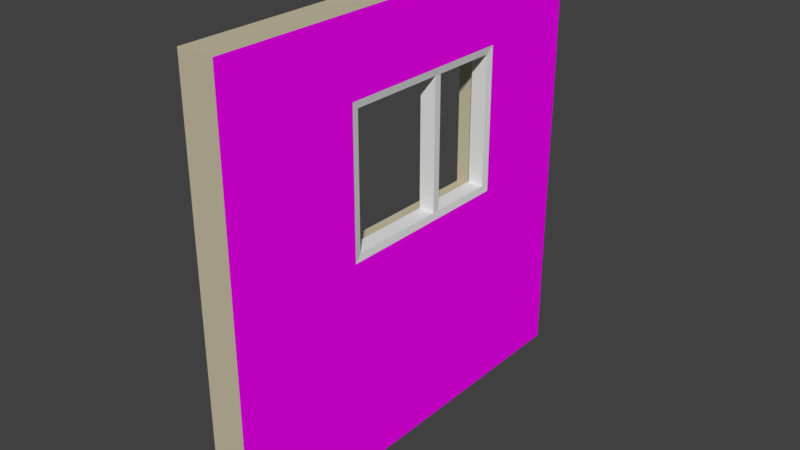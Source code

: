 # Source: Wall_Window_Offset_3x3x0.25.blend  (saved by Blender 2.78.0; exported with 4.5.12 LTS)
import bpy
from mathutils import Matrix  # noqa: F401  (used for matrix-valued properties, if any)

bpy.ops.wm.read_factory_settings(use_empty=True)
scene = bpy.context.scene
scene.name = 'Scene'

# ---- collections
col_collection_1 = bpy.data.collections.new('Collection 1'); scene.collection.children.link(col_collection_1)
col_collection_1.hide_render = True
col_collection_1.hide_viewport = True
col_collection_2 = bpy.data.collections.new('Collection 2'); scene.collection.children.link(col_collection_2)

# ---- images (referenced by path relative to the original .blend; pixels are not part of the script)
import os
ASSET_DIR = os.environ.get("B2B_ASSET_DIR", "")  # directory of the original .blend (textures are referenced by path, not embedded)
HERE = os.path.dirname(os.path.abspath(__file__))  # packed textures are extracted next to this script under _unpacked/

def load_image(name, relpath, width, height, colorspace="sRGB"):
    """Load a texture the original file referenced (path relative to the .blend, or extracted next to this script)."""
    p = next((c for c in (os.path.join(HERE, relpath), os.path.join(ASSET_DIR, relpath)) if relpath and os.path.exists(c)), "")
    if p:
        img = bpy.data.images.load(p, check_existing=True)
        img.name = name
    else:  # same state as the original file: an image datablock whose file is absent (Cycles renders it pink)
        img = bpy.data.images.new(name, width, height)
        img.source = "FILE"
        img.filepath = "//" + (relpath or name)
    img.colorspace_settings.name = colorspace
    return img
img_brickwork_texture_jpg = load_image('brickwork-texture.jpg', 'brickwork-texture.jpg', 1024, 1024, 'sRGB')

# ---- materials (node trees are filled in below, after node groups)
mat_interior_paint = bpy.data.materials.new('Interior Paint')
mat_interior_paint.alpha_threshold = 0.0
mat_interior_paint.roughness = 0.5
mat_brickwork = bpy.data.materials.new('Brickwork')
mat_brickwork.alpha_threshold = 0.0
mat_brickwork.roughness = 0.5
mat_matt_window = bpy.data.materials.new('Matt Window')
mat_matt_window.alpha_threshold = 0.0
mat_matt_window.roughness = 0.5

# ---- material node trees
mat_interior_paint.use_nodes = True; mat_interior_paint.node_tree.nodes.clear()
_N = mat_interior_paint.node_tree.nodes; _L = mat_interior_paint.node_tree.links
n0 = _N.new('ShaderNodeOutputMaterial'); n0.name = 'Material Output'; n0.location = (300, 300)
n1 = _N.new('ShaderNodeBsdfDiffuse'); n1.name = 'Diffuse BSDF'; n1.location = (10, 300)
n1.inputs[0].default_value = (0.5776, 0.521, 0.3712, 1.0)
_L.new(n1.outputs[0], n0.inputs[0])
n0.is_active_output = True
mat_brickwork.use_nodes = True; mat_brickwork.node_tree.nodes.clear()
_N = mat_brickwork.node_tree.nodes; _L = mat_brickwork.node_tree.links
n0 = _N.new('ShaderNodeOutputMaterial'); n0.name = 'Material Output'; n0.location = (300, 300)
n1 = _N.new('ShaderNodeBsdfDiffuse'); n1.name = 'Diffuse BSDF'; n1.location = (10, 300)
n2 = _N.new('ShaderNodeTexImage'); n2.name = 'Image Texture'; n2.location = (-180, 300)
n2.width = 140
n2.image = img_brickwork_texture_jpg
_L.new(n1.outputs[0], n0.inputs[0])
_L.new(n2.outputs[0], n1.inputs[0])
n0.is_active_output = True
mat_matt_window.use_nodes = True; mat_matt_window.node_tree.nodes.clear()
_N = mat_matt_window.node_tree.nodes; _L = mat_matt_window.node_tree.links
n0 = _N.new('ShaderNodeOutputMaterial'); n0.name = 'Material Output'; n0.location = (300, 300)
n1 = _N.new('ShaderNodeBsdfDiffuse'); n1.name = 'Diffuse BSDF'; n1.location = (10, 300)
_L.new(n1.outputs[0], n0.inputs[0])
n0.is_active_output = True

# ---- world
world_world = bpy.data.worlds.new('World'); scene.world = world_world
world_world.color = (0.05088, 0.05088, 0.05088)
world_world.use_sun_shadow = False
world_world.sun_shadow_jitter_overblur = 0.0
world_world.cycles.sampling_method = 'MANUAL'

# ---- meshes
me_wall_window_offset2x2_5x_25 = bpy.data.meshes.new('Wall Window_Offset2x2.5x.25')
me_wall_window_offset2x2_5x_25.from_pydata([(0.0, 0.0, 0.0), (0.0, 0.0, 2.5), (0.0, 2.0, 2.5), (0.0, 2.0, 0.0), (0.25, 2.0, 2.5), (0.25, 0.0, 2.5), (0.25, 2.0, 0.0), (0.25, 0.0, 0.0), (0.0, 1.75, 2.5), (0.0, 0.45, 2.5), (0.25, 1.75, 2.5), (0.25, 0.45, 2.5), (0.0, 0.45, 0.0), (0.0, 1.75, 0.0), (0.25, 0.45, 0.0), (0.25, 1.75, 0.0), (0.0, 0.0, 2.0), (0.0, 0.0, 1.0), (0.0, 2.0, 1.0), (0.0, 2.0, 2.0), (0.25, 2.0, 1.0), (0.25, 2.0, 2.0), (0.25, 0.0, 2.0), (0.25, 0.0, 1.0), (0.0, 1.75, 1.0), (0.0, 1.75, 2.0), (0.0, 0.45, 1.0), (0.0, 0.45, 2.0), (0.25, 1.75, 2.0), (0.25, 1.75, 1.0), (0.25, 0.45, 2.0), (0.25, 0.45, 1.0), (0.125, 1.75, 1.0), (0.125, 1.75, 2.0), (0.125, 0.45, 1.0), (0.125, 0.45, 2.0)], [], [(18, 20, 6, 3), (22, 5, 1, 16), (31, 23, 7, 14), (34, 26, 27, 35), (13, 3, 6, 15), (9, 1, 5, 11), (26, 12, 0, 17), (18, 3, 13, 24), (24, 13, 12, 26), (2, 8, 10, 4), (8, 9, 11, 10), (0, 12, 14, 7), (12, 13, 15, 14), (20, 29, 15, 6), (29, 31, 14, 15), (10, 11, 30, 28), (22, 16, 17, 23), (4, 10, 28, 21), (21, 28, 29, 20), (8, 25, 27, 9), (0, 7, 23, 17), (2, 19, 25, 8), (19, 18, 24, 25), (9, 27, 16, 1), (27, 26, 17, 16), (11, 5, 22, 30), (30, 22, 23, 31), (2, 4, 21, 19), (19, 21, 20, 18), (33, 35, 27, 25), (24, 32, 33, 25), (24, 26, 34, 32), (30, 31, 34, 35), (29, 32, 34, 31), (28, 30, 35, 33), (28, 33, 32, 29)])
me_wall_window_offset2x2_5x_25.polygons.foreach_set('material_index', [0, 0, 1, 0, 0, 0, 0, 0, 0, 0, 0, 0, 0, 1, 1, 1, 0, 1, 1, 0, 0, 0, 0, 0, 0, 1, 1, 0, 0, 0, 0, 0, 0, 0, 0, 0])
_uv = me_wall_window_offset2x2_5x_25.uv_layers.new(name='UVMap')
_uv.uv.foreach_set('vector', [0.0, 0.0, 0.0, 0.0, 0.0, 0.0, 0.0, 0.0, 0.0, 0.0, 0.0, 0.0, 0.0, 0.0, 0.0, 0.0, 0.3812, 0.399, 0.2013, 0.399, 0.2013, -0.0008871, 0.3812, -0.0008871, 0.0, 0.0, 0.0, 0.0, 0.0, 0.0, 0.0, 0.0, 0.0, 0.0, 0.0, 0.0, 0.0, 0.0, 0.0, 0.0, 0.0, 0.0, 0.0, 0.0, 0.0, 0.0, 0.0, 0.0, 0.0, 0.0, 0.0, 0.0, 0.0, 0.0, 0.0, 0.0, 0.0, 0.0, 0.0, 0.0, 0.0, 0.0, 0.0, 0.0, 0.0, 0.0, 0.0, 0.0, 0.0, 0.0, 0.0, 0.0, 0.0, 0.0, 0.0, 0.0, 0.0, 0.0, 0.0, 0.0, 0.0, 0.0, 0.0, 0.0, 0.0, 0.0, 0.0, 0.0, 0.0, 0.0, 0.0, 0.0, 0.0, 0.0, 0.0, 0.0, 0.0, 0.0, 0.0, 0.0, 0.0, 0.0, 0.0, 0.0, 1.001, 0.399, 0.9011, 0.399, 0.9011, -0.0008871, 1.001, -0.0008871, 0.9011, 0.399, 0.3812, 0.399, 0.3812, -0.0008871, 0.9011, -0.0008871, 0.9011, 0.9989, 0.3812, 0.9989, 0.3812, 0.799, 0.9011, 0.799, 0.0, 0.0, 0.0, 0.0, 0.0, 0.0, 0.0, 0.0, 1.001, 0.9989, 0.9011, 0.9989, 0.9011, 0.799, 1.001, 0.799, 1.001, 0.799, 0.9011, 0.799, 0.9011, 0.399, 1.001, 0.399, 0.0, 0.0, 0.0, 0.0, 0.0, 0.0, 0.0, 0.0, 0.0, 0.0, 0.0, 0.0, 0.0, 0.0, 0.0, 0.0, 0.0, 0.0, 0.0, 0.0, 0.0, 0.0, 0.0, 0.0, 0.0, 0.0, 0.0, 0.0, 0.0, 0.0, 0.0, 0.0, 0.0, 0.0, 0.0, 0.0, 0.0, 0.0, 0.0, 0.0, 0.0, 0.0, 0.0, 0.0, 0.0, 0.0, 0.0, 0.0, 0.3812, 0.9989, 0.2013, 0.9989, 0.2013, 0.799, 0.3812, 0.799, 0.3812, 0.799, 0.2013, 0.799, 0.2013, 0.399, 0.3812, 0.399, 0.0, 0.0, 0.0, 0.0, 0.0, 0.0, 0.0, 0.0, 0.0, 0.0, 0.0, 0.0, 0.0, 0.0, 0.0, 0.0, 0.0, 0.0, 0.0, 0.0, 0.0, 0.0, 0.0, 0.0, 0.0, 0.0, 0.0, 0.0, 0.0, 0.0, 0.0, 0.0, 0.0, 0.0, 0.0, 0.0, 0.0, 0.0, 0.0, 0.0, 0.3812, 0.799, 0.3812, 0.399, 0.0, 0.0, 0.0, 0.0, 0.9011, 0.399, 0.0, 0.0, 0.0, 0.0, 0.3812, 0.399, 0.9011, 0.799, 0.3812, 0.799, 0.0, 0.0, 0.0, 0.0, 0.9011, 0.799, 0.0, 0.0, 0.0, 0.0, 0.9011, 0.399])
me_wall_window_offset2x2_5x_25.materials.append(mat_interior_paint)
me_wall_window_offset2x2_5x_25.materials.append(mat_brickwork)
me_wall_window_offset2x2_5x_25.materials.append(mat_matt_window)
me_wall_window_offset2x2_5x_25.use_remesh_preserve_volume = False
me_wall_window_offset2x2_5x_25.use_remesh_preserve_attributes = False
me_wall_window_offset2x2_5x_25.use_mirror_vertex_groups = False
me_wall_window_offset2x2_5x_25.update()
me_wall_window_offset3x3x_25 = bpy.data.meshes.new('Wall Window_Offset3x3x.25')
me_wall_window_offset3x3x_25.from_pydata([(0.0, 0.0, 0.0), (0.0, 0.0, 3.0), (0.0, 3.0, 3.0), (0.0, 3.0, 0.0), (0.25, 3.0, 3.0), (0.25, 0.0, 3.0), (0.25, 3.0, 0.0), (0.25, 0.0, 0.0), (0.0, 2.25, 3.0), (0.0, 0.95, 3.0), (0.25, 2.25, 3.0), (0.25, 0.95, 3.0), (0.0, 0.95, 0.0), (0.0, 2.25, 0.0), (0.25, 0.95, 0.0), (0.25, 2.25, 0.0), (0.0, 0.0, 2.5), (0.0, 0.0, 1.5), (0.0, 3.0, 1.5), (0.0, 3.0, 2.5), (0.25, 3.0, 1.5), (0.25, 3.0, 2.5), (0.25, 0.0, 2.5), (0.25, 0.0, 1.5), (0.0, 2.25, 1.5), (0.0, 2.25, 2.5), (0.0, 0.95, 1.5), (0.0, 0.95, 2.5), (0.25, 2.25, 2.5), (0.25, 2.25, 1.5), (0.25, 0.95, 2.5), (0.25, 0.95, 1.5), (0.125, 2.25, 1.5), (0.125, 2.25, 2.5), (0.125, 0.95, 1.5), (0.125, 0.95, 2.5), (0.132, 1.0, 2.45), (0.243, 1.0, 2.45), (0.243, 2.2, 2.45), (0.243, 2.2, 1.55), (0.243, 1.0, 1.55), (0.132, 2.2, 1.55), (0.132, 2.2, 2.45), (0.132, 1.0, 1.55), (0.0, 1.6, 0.0), (0.25, 1.6, 0.0), (0.25, 1.6, 1.5), (0.0, 1.6, 1.5), (0.125, 1.6, 1.5), (0.243, 1.685, 1.55), (0.132, 1.685, 1.55), (0.0, 1.6, 3.0), (0.25, 1.6, 3.0), (0.25, 1.6, 2.5), (0.0, 1.6, 2.5), (0.125, 1.6, 2.5), (0.243, 1.685, 2.45), (0.132, 1.685, 2.45), (0.132, 1.735, 1.55), (0.243, 1.735, 1.55), (0.243, 1.735, 2.45), (0.132, 1.735, 2.45)], [], [(18, 20, 6, 3), (33, 32, 41, 42), (22, 5, 1, 16), (31, 23, 7, 14), (34, 26, 27, 35), (13, 3, 6, 15), (9, 1, 5, 11), (30, 31, 40, 37), (26, 12, 0, 17), (18, 3, 13, 24), (47, 44, 12, 26), (2, 8, 10, 4), (51, 9, 11, 52), (0, 12, 14, 7), (44, 13, 15, 45), (20, 29, 15, 6), (46, 31, 14, 45), (52, 11, 30, 53), (22, 16, 17, 23), (4, 10, 28, 21), (21, 28, 29, 20), (51, 54, 27, 9), (0, 7, 23, 17), (2, 19, 25, 8), (19, 18, 24, 25), (9, 27, 16, 1), (27, 26, 17, 16), (11, 5, 22, 30), (30, 22, 23, 31), (2, 4, 21, 19), (19, 21, 20, 18), (55, 35, 27, 54), (48, 34, 43, 50), (24, 32, 33, 25), (46, 29, 39, 49), (47, 26, 34, 48), (50, 43, 40, 49), (41, 39, 38, 42), (56, 37, 36, 57), (40, 43, 36, 37), (29, 28, 38, 39), (53, 30, 37, 56), (34, 35, 36, 43), (55, 33, 42, 57), (41, 50, 49, 39), (24, 47, 48, 32), (31, 46, 49, 40), (32, 48, 50, 41), (29, 46, 45, 15), (12, 44, 45, 14), (24, 13, 44, 47), (35, 55, 57, 36), (28, 53, 56, 38), (38, 56, 57, 42), (33, 55, 54, 25), (8, 25, 54, 51), (10, 52, 53, 28), (8, 51, 52, 10), (57, 56, 60, 61), (58, 61, 60, 59), (50, 57, 61, 58), (49, 50, 58, 59), (56, 49, 59, 60), (57, 50, 49, 56)])
me_wall_window_offset3x3x_25.polygons.foreach_set('material_index', [1, 2, 0, 1, 0, 0, 0, 2, 0, 0, 0, 0, 0, 0, 0, 1, 1, 1, 0, 1, 1, 0, 0, 0, 0, 0, 0, 1, 1, 1, 1, 0, 2, 0, 2, 0, 2, 2, 2, 2, 2, 2, 2, 2, 2, 0, 2, 2, 1, 0, 0, 2, 2, 2, 0, 0, 1, 0, 2, 2, 2, 2, 2, 2])
_uv = me_wall_window_offset3x3x_25.uv_layers.new(name='UVMap')
_uv.uv.foreach_set('vector', [0.9999, 0.5, 0.9166, 0.5, 0.9166, 0.0001001, 0.9999, 0.0001001, 0.0, 0.0, 0.0, 0.0, 0.0, 0.0, 0.0, 0.0, 0.077, 0.7692, 0.077, 0.923, 9.606e-05, 0.923, 9.606e-05, 0.7692, 0.3167, 0.5, 0.0001, 0.5, 9.998e-05, 9.998e-05, 0.3167, 0.0001, 0.0, 0.0, 0.0, 0.0, 0.0, 0.0, 0.0, 0.0, 0.0, 0.0, 0.0, 0.0, 0.0, 0.0, 0.0, 0.0, 0.0, 0.0, 0.0, 0.0, 0.0, 0.0, 0.0, 0.0, 0.3812, 0.799, 0.3812, 0.399, 0.3812, 0.399, 0.3812, 0.799, 0.0, 0.0, 0.0, 0.0, 0.0, 0.0, 0.0, 0.0, 0.0, 0.0, 0.0, 0.0, 0.0, 0.0, 0.0, 0.0, 0.0, 0.0, 0.0, 0.0, 0.0, 0.0, 0.0, 0.0, 0.0, 0.0, 0.0, 0.0, 0.0, 0.0, 0.0, 0.0, 0.0, 0.0, 0.0, 0.0, 0.0, 0.0, 0.0, 0.0, 0.0, 0.0, 0.0, 0.0, 0.0, 0.0, 0.0, 0.0, 0.0, 0.0, 0.0, 0.0, 0.0, 0.0, 0.0, 0.0, 0.9999, 0.5, 0.7499, 0.5, 0.7499, 9.998e-05, 0.9999, 9.998e-05, 0.5333, 0.5, 0.3167, 0.5, 0.3167, 0.0001, 0.5333, 9.998e-05, 0.5333, 0.9999, 0.3167, 0.9999, 0.3167, 0.8333, 0.5333, 0.8333, 0.077, 0.7692, 9.606e-05, 0.7692, 9.61e-05, 0.4615, 0.077, 0.4615, 0.9999, 0.9999, 0.7499, 0.9999, 0.7499, 0.8333, 0.9999, 0.8333, 0.9999, 0.8333, 0.7499, 0.8333, 0.7499, 0.5, 0.9999, 0.5, 0.0, 0.0, 0.0, 0.0, 0.0, 0.0, 0.0, 0.0, 9.614e-05, 9.606e-05, 0.077, 9.614e-05, 0.077, 0.4615, 9.61e-05, 0.4615, 0.0, 0.0, 0.0, 0.0, 0.0, 0.0, 0.0, 0.0, 0.0, 0.0, 0.0, 0.0, 0.0, 0.0, 0.0, 0.0, 0.0, 0.0, 0.0, 0.0, 0.0, 0.0, 0.0, 0.0, 0.0, 0.0, 0.0, 0.0, 0.0, 0.0, 0.0, 0.0, 0.3167, 0.9999, 0.0001, 0.9999, 0.0001, 0.8333, 0.3167, 0.8333, 0.3167, 0.8333, 0.0001, 0.8333, 0.0001, 0.5, 0.3167, 0.5, 0.9999, 0.9999, 0.9166, 0.9999, 0.9166, 0.8333, 0.9999, 0.8333, 0.9999, 0.8333, 0.9166, 0.8333, 0.9166, 0.5, 0.9999, 0.5, 0.0, 0.0, 0.0, 0.0, 0.0, 0.0, 0.0, 0.0, 0.0, 0.0, 0.0, 0.0, 0.0, 0.0, 0.0, 0.0, 0.0, 0.0, 0.0, 0.0, 0.0, 0.0, 0.0, 0.0, 0.6412, 0.399, 0.9011, 0.399, 0.9011, 0.399, 0.6412, 0.399, 0.0, 0.0, 0.0, 0.0, 0.0, 0.0, 0.0, 0.0, 0.0, 0.0, 0.0, 0.0, 0.0, 0.0, 0.0, 0.0, 0.0, 0.0, 0.0, 0.0, 0.0, 0.0, 0.0, 0.0, 0.0, 0.0, 0.0, 0.0, 0.0, 0.0, 0.0, 0.0, 0.0, 0.0, 0.0, 0.0, 0.0, 0.0, 0.0, 0.0, 0.9011, 0.399, 0.9011, 0.799, 0.9011, 0.799, 0.9011, 0.399, 0.6412, 0.799, 0.3812, 0.799, 0.3812, 0.799, 0.6412, 0.799, 0.0, 0.0, 0.0, 0.0, 0.0, 0.0, 0.0, 0.0, 0.0, 0.0, 0.0, 0.0, 0.0, 0.0, 0.0, 0.0, 0.0, 0.0, 0.0, 0.0, 0.0, 0.0, 0.0, 0.0, 0.0, 0.0, 0.0, 0.0, 0.0, 0.0, 0.0, 0.0, 0.3812, 0.399, 0.6412, 0.399, 0.6412, 0.399, 0.3812, 0.399, 0.0, 0.0, 0.0, 0.0, 0.0, 0.0, 0.0, 0.0, 0.7499, 0.5, 0.5333, 0.5, 0.5333, 9.998e-05, 0.7499, 9.998e-05, 0.0, 0.0, 0.0, 0.0, 0.0, 0.0, 0.0, 0.0, 0.0, 0.0, 0.0, 0.0, 0.0, 0.0, 0.0, 0.0, 0.0, 0.0, 0.0, 0.0, 0.0, 0.0, 0.0, 0.0, 0.9011, 0.799, 0.6412, 0.799, 0.6412, 0.799, 0.9011, 0.799, 0.0, 0.0, 0.0, 0.0, 0.0, 0.0, 0.0, 0.0, 0.0, 0.0, 0.0, 0.0, 0.0, 0.0, 0.0, 0.0, 0.0, 0.0, 0.0, 0.0, 0.0, 0.0, 0.0, 0.0, 0.7499, 0.9999, 0.5333, 0.9999, 0.5333, 0.8333, 0.7499, 0.8333, 0.0, 0.0, 0.0, 0.0, 0.0, 0.0, 0.0, 0.0, 0.0, 0.0, 0.0, 0.0, 0.0, 0.0, 0.0, 0.0, 0.0, 0.0, 0.0, 0.0, 0.0, 0.0, 0.0, 0.0, 0.0, 0.0, 0.0, 0.0, 0.0, 0.0, 0.0, 0.0, 0.0, 0.0, 0.0, 0.0, 0.0, 0.0, 0.0, 0.0, 0.0, 0.0, 0.0, 0.0, 0.0, 0.0, 0.0, 0.0, 0.0, 0.0, 0.0, 0.0, 0.0, 0.0, 0.0, 0.0])
me_wall_window_offset3x3x_25.materials.append(mat_interior_paint)
me_wall_window_offset3x3x_25.materials.append(mat_brickwork)
me_wall_window_offset3x3x_25.materials.append(mat_matt_window)
me_wall_window_offset3x3x_25.use_remesh_preserve_volume = False
me_wall_window_offset3x3x_25.use_remesh_preserve_attributes = False
me_wall_window_offset3x3x_25.use_mirror_vertex_groups = False
me_wall_window_offset3x3x_25.update()

# ---- objects
ob_sm_wall_window_offset_2x2_5x0_25 = bpy.data.objects.new('SM_Wall_Window_Offset_2x2.5x0.25', me_wall_window_offset2x2_5x_25)
ob_lod_b_sm_wall_window_offset_3x3x0_25 = bpy.data.objects.new('LOD_B_SM_Wall_Window_Offset_3x3x0.25', me_wall_window_offset3x3x_25)

# ---- transforms, parenting, visibility, modifiers, constraints
ob_sm_wall_window_offset_2x2_5x0_25.location = (0.004772, 0.002612, -0.006643)
ob_sm_wall_window_offset_2x2_5x0_25.lineart.crease_threshold = 0.0
ob_lod_b_sm_wall_window_offset_3x3x0_25.location = (0.0, 0.0, 0.0)
ob_lod_b_sm_wall_window_offset_3x3x0_25.lineart.crease_threshold = 0.0

# ---- collection membership
col_collection_1.objects.link(ob_sm_wall_window_offset_2x2_5x0_25)
col_collection_2.objects.link(ob_lod_b_sm_wall_window_offset_3x3x0_25)

# ---- scene / render settings (as saved in the file)
scene.frame_start = 1; scene.frame_end = 250; scene.frame_set(1)
scene.render.engine = 'CYCLES'
scene.render.resolution_percentage = 50
scene.render.dither_intensity = 0.0
scene.cycles.use_denoising = False
scene.cycles.samples = 128
scene.cycles.sampling_pattern = 'TABULATED_SOBOL'
scene.cycles.light_sampling_threshold = 0.0
scene.cycles.use_adaptive_sampling = False
scene.cycles.use_light_tree = False
scene.cycles.blur_glossy = 0.0
scene.cycles.sample_clamp_indirect = 0.0
scene.view_settings.view_transform = 'Standard'
bpy.context.view_layer.update()

# ---- added for rendering (the .blend has no active camera and no usable light): camera, sun
cam_auto = bpy.data.cameras.new('AutoCamera')
cam_auto.lens = 50.0
cam_auto.sensor_width = 36.0
cam_auto.clip_end = 1000.0
ob_auto_camera = bpy.data.objects.new('AutoCamera', cam_auto)
scene.collection.objects.link(ob_auto_camera)
ob_auto_camera.location = (4.0572, -3.21865, 4.64576)
ob_auto_camera.rotation_euler = (1.09748, -7.21219e-08, 0.694738)
scene.camera = ob_auto_camera
light_auto_sun = bpy.data.lights.new('AutoSun', 'SUN')
light_auto_sun.energy = 3.0
light_auto_sun.angle = 0.0523599
ob_auto_sun = bpy.data.objects.new('AutoSun', light_auto_sun)
scene.collection.objects.link(ob_auto_sun)
ob_auto_sun.rotation_euler = (0.872665, 0.174533, 0.523599)
bpy.context.view_layer.update()
